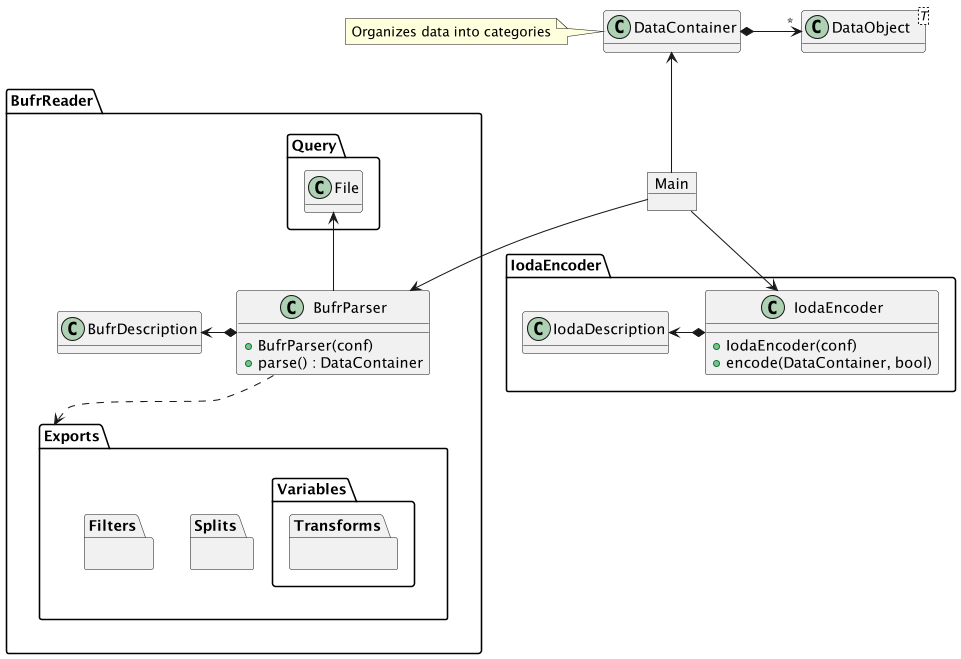

The diagram above was rendered by PlantUML. Its source (embedded in the PNG):
@startuml
hide empty methods
skinparam dpi 100

object Main


class DataObject<T>
{
  
}

class DataContainer
{
  
}
note left: Organizes data into categories


package BufrReader <<Folder>>
{
  package Query <<Folder>> 
  {
    class File
    {
    }
  }

  class BufrParser
  {
    +BufrParser(conf)
    +parse() : DataContainer
  }

  class BufrDescription
  {
  }

  package Exports <<Folder>>
  {
    package Splits
    {
    }

    package Filters
    {
    }

    package Variables
    {
      package Transforms
      {
      }
    }
  }
}

package IodaEncoder as Encoder <<Folder>>
{

  class IodaEncoder
  {
    +IodaEncoder(conf)
    +encode(DataContainer, bool)
  }

  class IodaDescription
  {
  }
}


Main --> BufrParser
Main --> IodaEncoder
DataContainer <-- Main

File <-- BufrParser
BufrDescription <-* BufrParser
IodaDescription <-* IodaEncoder
BufrParser ..> Exports

DataContainer *-> "*" DataObject

@enduml